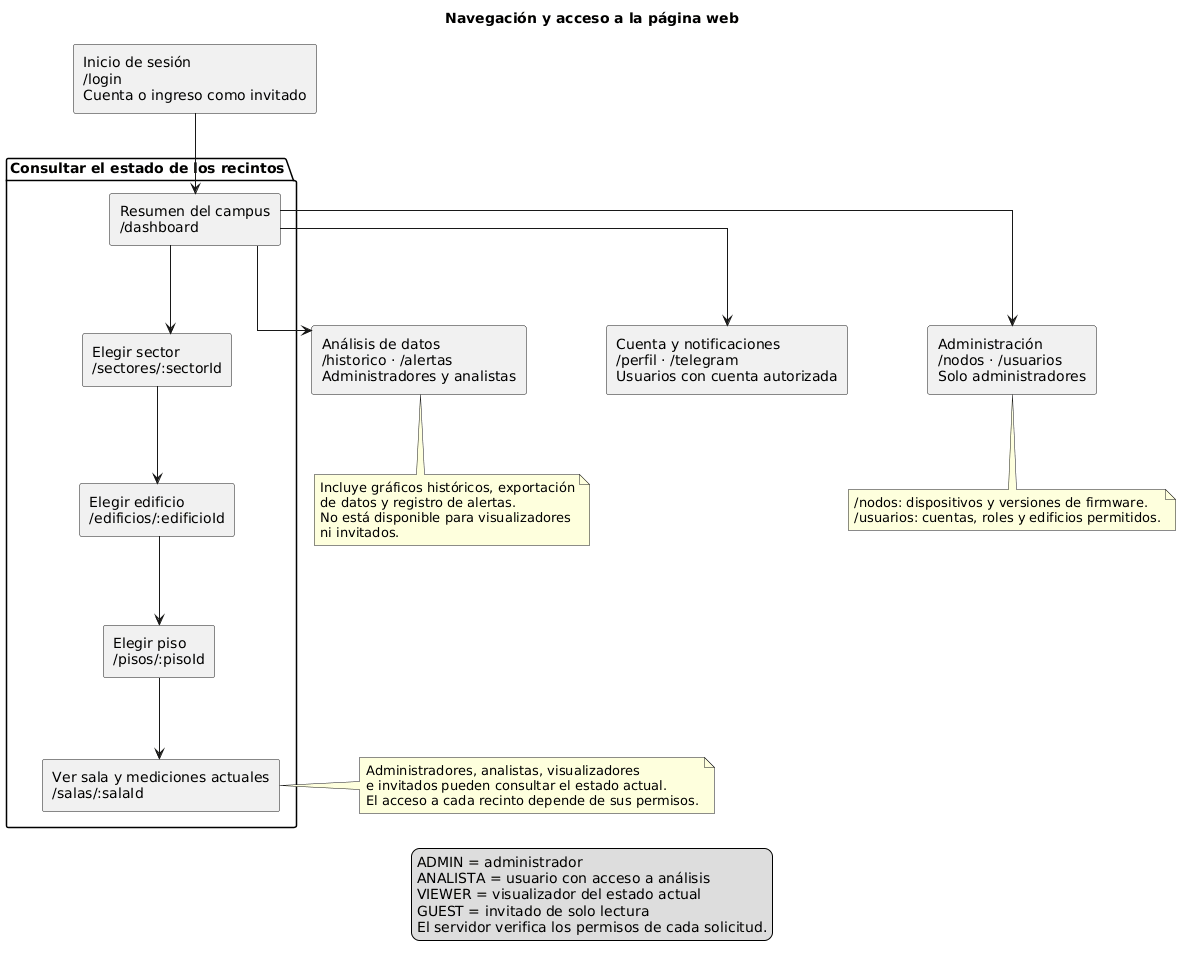

The diagram above was rendered by PlantUML. Its source (embedded in the PNG):
@startuml
title Navegación y acceso a la página web
top to bottom direction
skinparam linetype ortho
skinparam nodesep 80
skinparam ranksep 80

rectangle "Inicio de sesión\n/login\nCuenta o ingreso como invitado" as Login

package "Consultar el estado de los recintos" {
  rectangle "Resumen del campus\n/dashboard" as Dashboard
  rectangle "Elegir sector\n/sectores/:sectorId" as Sector
  rectangle "Elegir edificio\n/edificios/:edificioId" as Edificio
  rectangle "Elegir piso\n/pisos/:pisoId" as Piso
  rectangle "Ver sala y mediciones actuales\n/salas/:salaId" as Sala
}

rectangle "Análisis de datos\n/historico · /alertas\nAdministradores y analistas" as Analisis

rectangle "Cuenta y notificaciones\n/perfil · /telegram\nUsuarios con cuenta autorizada" as Cuenta

rectangle "Administración\n/nodos · /usuarios\nSolo administradores" as Administracion

Login --> Dashboard
Dashboard --> Sector
Sector --> Edificio
Edificio --> Piso
Piso --> Sala

Dashboard --> Analisis
Dashboard --> Cuenta
Dashboard --> Administracion

note right of Sala
  Administradores, analistas, visualizadores
  e invitados pueden consultar el estado actual.
  El acceso a cada recinto depende de sus permisos.
end note

note bottom of Analisis
  Incluye gráficos históricos, exportación
  de datos y registro de alertas.
  No está disponible para visualizadores
  ni invitados.
end note

note bottom of Administracion
  /nodos: dispositivos y versiones de firmware.
  /usuarios: cuentas, roles y edificios permitidos.
end note

legend bottom
  ADMIN = administrador
  ANALISTA = usuario con acceso a análisis
  VIEWER = visualizador del estado actual
  GUEST = invitado de solo lectura
  El servidor verifica los permisos de cada solicitud.
endlegend
@enduml